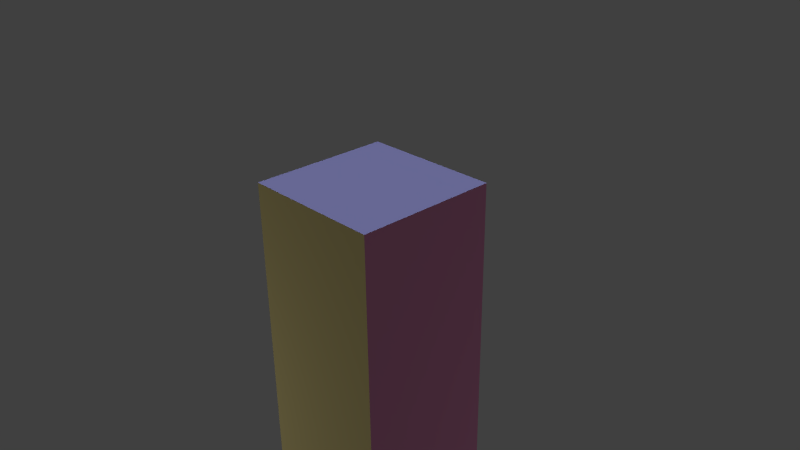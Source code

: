 # Source: tower.blend  (saved by Blender 2.69.0; exported with 4.5.12 LTS)
import bpy
from mathutils import Matrix  # noqa: F401  (used for matrix-valued properties, if any)

bpy.ops.wm.read_factory_settings(use_empty=True)
scene = bpy.context.scene
scene.name = 'Scene'

# ---- collections
col_collection_1 = bpy.data.collections.new('Collection 1'); scene.collection.children.link(col_collection_1)

# ---- materials (node trees are filled in below, after node groups)
mat_sides = bpy.data.materials.new('sides')
mat_sides.alpha_threshold = 0.0
mat_sides.use_transparent_shadow = False
mat_sides.diffuse_color = (0.8, 0.2991, 0.5209, 1.0)
mat_sides.roughness = 0.5
mat_sides.line_color = (0.0, 0.0, 0.0, 1.0)
mat_front = bpy.data.materials.new('front')
mat_front.alpha_threshold = 0.0
mat_front.use_transparent_shadow = False
mat_front.preview_render_type = 'CUBE'
mat_front.diffuse_color = (0.8, 0.6718, 0.2871, 1.0)
mat_front.roughness = 0.5
mat_front.specular_intensity = 0.1972
mat_front.line_color = (0.0, 0.0, 0.0, 1.0)
mat_top = bpy.data.materials.new('top')
mat_top.alpha_threshold = 0.0
mat_top.use_transparent_shadow = False
mat_top.diffuse_color = (0.3646, 0.3716, 0.8, 1.0)
mat_top.roughness = 0.5
mat_top.line_color = (0.0, 0.0, 0.0, 1.0)

# ---- material node trees

# ---- world
world_world = bpy.data.worlds.new('World'); scene.world = world_world
world_world.color = (0.05088, 0.05088, 0.05088)
world_world.use_sun_shadow = False
world_world.sun_shadow_jitter_overblur = 0.0
world_world.cycles.sampling_method = 'MANUAL'
world_world.cycles.sample_map_resolution = 256

# ---- cameras
cam_camera = bpy.data.cameras.new('Camera')
cam_camera.clip_end = 100.0
cam_camera.lens = 35.0
cam_camera.sensor_width = 32.0
cam_camera.sensor_height = 18.0
cam_camera.ortho_scale = 7.314
cam_camera.dof.focus_distance = 0.0
cam_camera.dof.aperture_fstop = 128.0

# ---- lights
light_hemi = bpy.data.lights.new('Hemi', 'SUN')
light_hemi.transmission_factor = 0.0
light_hemi.angle = 0.1993
light_hemi.energy = 1.0
light_hemi.shadow_buffer_clip_start = 0.5
light_hemi.shadow_soft_size = 0.1
light_hemi.shadow_cascade_max_distance = 1000.0
light_hemi.cycles.use_multiple_importance_sampling = False
light_point = bpy.data.lights.new('Point', 'POINT')
light_point.transmission_factor = 0.0
light_point.energy = 100.0
light_point.shadow_buffer_clip_start = 0.5
light_point.shadow_soft_size = 0.1
light_point.shadow_maximum_resolution = 0.006
light_point.use_absolute_resolution = True
light_point.cycles.use_multiple_importance_sampling = False
light_lamp = bpy.data.lights.new('Lamp', 'POINT')
light_lamp.transmission_factor = 0.0
light_lamp.cutoff_distance = 30.0
light_lamp.energy = 100.0
light_lamp.shadow_buffer_clip_start = 1.001
light_lamp.shadow_soft_size = 0.1
light_lamp.shadow_maximum_resolution = 0.006
light_lamp.use_absolute_resolution = True
light_lamp.cycles.use_multiple_importance_sampling = False

# ---- meshes
me_cube_001 = bpy.data.meshes.new('Cube.001')
me_cube_001.from_pydata([(1.0, 1.0, -1.0), (1.0, -1.0, -1.0), (-1.0, -1.0, -1.0), (-1.0, 1.0, -1.0), (1.0, 1.0, 1.0), (1.0, -1.0, 1.0), (-1.0, -1.0, 1.0), (-1.0, 1.0, 1.0), (1.0, 1.0, -3.0), (1.0, -1.0, -3.0), (-1.0, -1.0, -3.0), (-1.0, 1.0, -3.0), (1.0, 1.0, -5.0), (1.0, -1.0, -5.0), (-1.0, -1.0, -5.0), (-1.0, 1.0, -5.0), (1.0, 1.0, -7.0), (1.0, -1.0, -7.0), (-1.0, -1.0, -7.0), (-1.0, 1.0, -7.0), (1.0, 1.0, -9.0), (1.0, -1.0, -9.0), (-1.0, -1.0, -9.0), (-1.0, 1.0, -9.0), (1.0, 1.0, -11.0), (1.0, -1.0, -11.0), (-1.0, -1.0, -11.0), (-1.0, 1.0, -11.0)], [], [(2, 3, 11, 10), (4, 7, 6, 5), (0, 4, 5, 1), (1, 5, 6, 2), (2, 6, 7, 3), (4, 0, 3, 7), (10, 11, 15, 14), (1, 2, 10, 9), (3, 0, 8, 11), (0, 1, 9, 8), (14, 15, 19, 18), (9, 10, 14, 13), (11, 8, 12, 15), (8, 9, 13, 12), (18, 19, 23, 22), (13, 14, 18, 17), (15, 12, 16, 19), (12, 13, 17, 16), (22, 23, 27, 26), (17, 18, 22, 21), (19, 16, 20, 23), (16, 17, 21, 20), (21, 22, 26, 25), (23, 20, 24, 27), (20, 21, 25, 24)])
me_cube_001.polygons.foreach_set('material_index', [0, 2, 0, 1, 0, 0, 0, 1, 0, 0, 0, 1, 0, 0, 0, 1, 0, 0, 0, 1, 0, 0, 1, 0, 0])
_uv = me_cube_001.uv_layers.new(name='UVMap')
_uv.uv.foreach_set('vector', [8.941e-08, 0.0, 1.0, 0.0, 1.0, -1.0, 8.941e-08, -1.0, 2.384e-07, 1.0, -1.0, 1.0, -1.0, 1.788e-07, -3.576e-07, -2.98e-07, 0.0, 0.0, -2.384e-07, 1.0, -1.0, 1.0, -1.0, 0.0, 0.996, 0.8332, 0.996, 1.0, -0.000162, 1.0, -0.0001618, 0.8332, 8.941e-08, 0.0, 1.788e-07, 1.0, 1.0, 1.0, 1.0, 0.0, 2.384e-07, 0.0, 0.0, -1.0, -1.0, -1.0, -1.0, 0.0, 8.941e-08, 0.0, 1.0, 0.0, 1.0, -1.0, 8.941e-08, -1.0, 0.996, 0.8332, -0.0001618, 0.8332, -0.0001618, 0.6662, 0.996, 0.6662, 1.788e-07, 0.0, 1.0, 0.0, 1.0, -1.0, 1.788e-07, -1.0, 0.0, 0.0, -1.0, 0.0, -1.0, -1.0, 0.0, -1.0, 8.941e-08, 0.0, 1.0, 0.0, 1.0, -1.0, 8.941e-08, -1.0, 0.996, 0.6662, -0.0001618, 0.6662, -0.0001618, 0.4992, 0.996, 0.4992, 1.788e-07, 0.0, 1.0, 0.0, 1.0, -1.0, 1.788e-07, -1.0, 0.0, 0.0, -1.0, 0.0, -1.0, -1.0, 0.0, -1.0, 8.941e-08, 0.0, 1.0, 0.0, 1.0, -1.0, 8.941e-08, -1.0, 0.996, 0.4992, -0.0001618, 0.4992, -0.0001618, 0.3322, 0.996, 0.3322, 1.788e-07, 0.0, 1.0, 0.0, 1.0, -1.0, 1.788e-07, -1.0, 0.0, 0.0, -1.0, 0.0, -1.0, -1.0, 0.0, -1.0, 8.941e-08, 0.0, 1.0, 0.0, 1.0, -1.0, 8.941e-08, -1.0, 0.996, 0.3322, -0.0001618, 0.3322, -0.0001618, 0.1651, 0.996, 0.1651, 1.788e-07, 0.0, 1.0, 0.0, 1.0, -1.0, 1.788e-07, -1.0, 0.0, 0.0, -1.0, 0.0, -1.0, -1.0, 0.0, -1.0, 0.996, 0.1651, -0.0001618, 0.1651, -0.0001618, -0.001876, 0.996, -0.001876, 1.788e-07, 0.0, 1.0, 0.0, 1.0, -1.0, 1.788e-07, -1.0, 0.0, 0.0, -1.0, 0.0, -1.0, -1.0, 0.0, -1.0])
me_cube_001.materials.append(mat_sides)
me_cube_001.materials.append(mat_front)
me_cube_001.materials.append(mat_top)
me_cube_001.use_remesh_preserve_volume = False
me_cube_001.use_remesh_preserve_attributes = False
me_cube_001.use_mirror_vertex_groups = False
me_cube_001.update()

# ---- objects
ob_hemi = bpy.data.objects.new('Hemi', light_hemi)
ob_point_001 = bpy.data.objects.new('Point.001', light_point)
ob_point = bpy.data.objects.new('Point', light_point)
ob_cube = bpy.data.objects.new('Cube', me_cube_001)
ob_lamp = bpy.data.objects.new('Lamp', light_lamp)
ob_camera = bpy.data.objects.new('Camera', cam_camera)

# ---- transforms, parenting, visibility, modifiers, constraints
ob_hemi.location = (-0.3083, 0.05045, 4.378)
ob_hemi.lineart.crease_threshold = 0.0
ob_point_001.location = (-4.24, -5.166, -3.082)
ob_point_001.lineart.crease_threshold = 0.0
ob_point.location = (-4.841, 12.79, -2.263)
ob_point.lineart.crease_threshold = 0.0
ob_cube.location = (0.0, 0.0, 0.0)
ob_cube.lock_rotations_4d = False
ob_cube.empty_display_type = 'ARROWS'
ob_cube.lineart.crease_threshold = 0.0
ob_lamp.location = (4.076, 7.888, -5.139)
ob_lamp.rotation_euler = (0.6503, 0.05522, 1.866)
ob_lamp.lock_rotations_4d = False
ob_lamp.empty_display_type = 'ARROWS'
ob_lamp.color = (0.0, 0.0, 0.0, 0.0)
ob_lamp.lineart.crease_threshold = 0.0
ob_camera.location = (7.481, -6.508, 5.344)
ob_camera.rotation_euler = (1.109, 0.01082, 0.8149)
ob_camera.lock_rotations_4d = False
ob_camera.empty_display_type = 'ARROWS'
ob_camera.color = (0.0, 0.0, 0.0, 0.0)
ob_camera.display_type = 'WIRE'
ob_camera.lineart.crease_threshold = 0.0

# ---- collection membership
col_collection_1.objects.link(ob_hemi)
col_collection_1.objects.link(ob_point_001)
col_collection_1.objects.link(ob_point)
col_collection_1.objects.link(ob_cube)
col_collection_1.objects.link(ob_lamp)
col_collection_1.objects.link(ob_camera)

# ---- scene / render settings (as saved in the file)
scene.camera = ob_camera
scene.frame_start = 1; scene.frame_end = 250; scene.frame_set(1)
scene.render.engine = 'BLENDER_EEVEE_NEXT'
scene.render.image_settings.compression = 90
scene.render.resolution_percentage = 50
scene.render.dither_intensity = 0.0
scene.cycles.use_denoising = False
scene.cycles.samples = 10
scene.cycles.sampling_pattern = 'TABULATED_SOBOL'
scene.cycles.light_sampling_threshold = 0.0
scene.cycles.use_adaptive_sampling = False
scene.cycles.use_light_tree = False
scene.cycles.blur_glossy = 0.0
scene.cycles.volume_bounces = 1
scene.cycles.pixel_filter_type = 'GAUSSIAN'
scene.cycles.sample_clamp_indirect = 0.0
scene.view_settings.view_transform = 'Standard'
bpy.context.view_layer.update()
